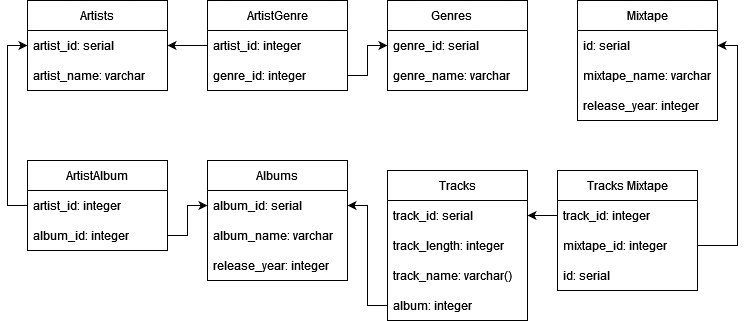

The diagram above was exported from draw.io. Its source (the exported page's mxGraphModel, read from the mxfile embedded in the PNG):
<mxGraphModel dx="782" dy="412" grid="1" gridSize="10" guides="1" tooltips="1" connect="1" arrows="1" fold="1" page="1" pageScale="1" pageWidth="827" pageHeight="1169" math="0" shadow="0">
  <root>
    <mxCell id="0" />
    <mxCell id="1" parent="0" />
    <mxCell id="aHcXHzqXKCzbB0hrFMdI-1" value="Artists" style="swimlane;fontStyle=0;childLayout=stackLayout;horizontal=1;startSize=30;horizontalStack=0;resizeParent=1;resizeParentMax=0;resizeLast=0;collapsible=1;marginBottom=0;" vertex="1" parent="1">
      <mxGeometry x="40" y="40" width="140" height="90" as="geometry" />
    </mxCell>
    <mxCell id="aHcXHzqXKCzbB0hrFMdI-2" value="artist_id: serial" style="text;strokeColor=none;fillColor=none;align=left;verticalAlign=middle;spacingLeft=4;spacingRight=4;overflow=hidden;points=[[0,0.5],[1,0.5]];portConstraint=eastwest;rotatable=0;" vertex="1" parent="aHcXHzqXKCzbB0hrFMdI-1">
      <mxGeometry y="30" width="140" height="30" as="geometry" />
    </mxCell>
    <mxCell id="aHcXHzqXKCzbB0hrFMdI-3" value="artist_name: varchar" style="text;strokeColor=none;fillColor=none;align=left;verticalAlign=middle;spacingLeft=4;spacingRight=4;overflow=hidden;points=[[0,0.5],[1,0.5]];portConstraint=eastwest;rotatable=0;" vertex="1" parent="aHcXHzqXKCzbB0hrFMdI-1">
      <mxGeometry y="60" width="140" height="30" as="geometry" />
    </mxCell>
    <mxCell id="aHcXHzqXKCzbB0hrFMdI-5" value="Genres    " style="swimlane;fontStyle=0;childLayout=stackLayout;horizontal=1;startSize=30;horizontalStack=0;resizeParent=1;resizeParentMax=0;resizeLast=0;collapsible=1;marginBottom=0;" vertex="1" parent="1">
      <mxGeometry x="400" y="40" width="140" height="90" as="geometry" />
    </mxCell>
    <mxCell id="aHcXHzqXKCzbB0hrFMdI-6" value="genre_id: serial" style="text;strokeColor=none;fillColor=none;align=left;verticalAlign=middle;spacingLeft=4;spacingRight=4;overflow=hidden;points=[[0,0.5],[1,0.5]];portConstraint=eastwest;rotatable=0;" vertex="1" parent="aHcXHzqXKCzbB0hrFMdI-5">
      <mxGeometry y="30" width="140" height="30" as="geometry" />
    </mxCell>
    <mxCell id="aHcXHzqXKCzbB0hrFMdI-8" value="genre_name: varchar" style="text;strokeColor=none;fillColor=none;align=left;verticalAlign=middle;spacingLeft=4;spacingRight=4;overflow=hidden;points=[[0,0.5],[1,0.5]];portConstraint=eastwest;rotatable=0;" vertex="1" parent="aHcXHzqXKCzbB0hrFMdI-5">
      <mxGeometry y="60" width="140" height="30" as="geometry" />
    </mxCell>
    <mxCell id="aHcXHzqXKCzbB0hrFMdI-9" value="ArtistGenre" style="swimlane;fontStyle=0;childLayout=stackLayout;horizontal=1;startSize=30;horizontalStack=0;resizeParent=1;resizeParentMax=0;resizeLast=0;collapsible=1;marginBottom=0;" vertex="1" parent="1">
      <mxGeometry x="220" y="40" width="140" height="90" as="geometry" />
    </mxCell>
    <mxCell id="aHcXHzqXKCzbB0hrFMdI-10" value="artist_id: integer" style="text;strokeColor=none;fillColor=none;align=left;verticalAlign=middle;spacingLeft=4;spacingRight=4;overflow=hidden;points=[[0,0.5],[1,0.5]];portConstraint=eastwest;rotatable=0;" vertex="1" parent="aHcXHzqXKCzbB0hrFMdI-9">
      <mxGeometry y="30" width="140" height="30" as="geometry" />
    </mxCell>
    <mxCell id="aHcXHzqXKCzbB0hrFMdI-11" value="genre_id: integer" style="text;strokeColor=none;fillColor=none;align=left;verticalAlign=middle;spacingLeft=4;spacingRight=4;overflow=hidden;points=[[0,0.5],[1,0.5]];portConstraint=eastwest;rotatable=0;" vertex="1" parent="aHcXHzqXKCzbB0hrFMdI-9">
      <mxGeometry y="60" width="140" height="30" as="geometry" />
    </mxCell>
    <mxCell id="aHcXHzqXKCzbB0hrFMdI-13" value="Albums" style="swimlane;fontStyle=0;childLayout=stackLayout;horizontal=1;startSize=30;horizontalStack=0;resizeParent=1;resizeParentMax=0;resizeLast=0;collapsible=1;marginBottom=0;" vertex="1" parent="1">
      <mxGeometry x="220" y="200" width="140" height="120" as="geometry" />
    </mxCell>
    <mxCell id="aHcXHzqXKCzbB0hrFMdI-14" value="album_id: serial" style="text;strokeColor=none;fillColor=none;align=left;verticalAlign=middle;spacingLeft=4;spacingRight=4;overflow=hidden;points=[[0,0.5],[1,0.5]];portConstraint=eastwest;rotatable=0;" vertex="1" parent="aHcXHzqXKCzbB0hrFMdI-13">
      <mxGeometry y="30" width="140" height="30" as="geometry" />
    </mxCell>
    <mxCell id="aHcXHzqXKCzbB0hrFMdI-15" value="album_name: varchar" style="text;strokeColor=none;fillColor=none;align=left;verticalAlign=middle;spacingLeft=4;spacingRight=4;overflow=hidden;points=[[0,0.5],[1,0.5]];portConstraint=eastwest;rotatable=0;" vertex="1" parent="aHcXHzqXKCzbB0hrFMdI-13">
      <mxGeometry y="60" width="140" height="30" as="geometry" />
    </mxCell>
    <mxCell id="aHcXHzqXKCzbB0hrFMdI-16" value="release_year: integer" style="text;strokeColor=none;fillColor=none;align=left;verticalAlign=middle;spacingLeft=4;spacingRight=4;overflow=hidden;points=[[0,0.5],[1,0.5]];portConstraint=eastwest;rotatable=0;" vertex="1" parent="aHcXHzqXKCzbB0hrFMdI-13">
      <mxGeometry y="90" width="140" height="30" as="geometry" />
    </mxCell>
    <mxCell id="aHcXHzqXKCzbB0hrFMdI-18" value="Tracks" style="swimlane;fontStyle=0;childLayout=stackLayout;horizontal=1;startSize=30;horizontalStack=0;resizeParent=1;resizeParentMax=0;resizeLast=0;collapsible=1;marginBottom=0;" vertex="1" parent="1">
      <mxGeometry x="400" y="210" width="140" height="150" as="geometry" />
    </mxCell>
    <mxCell id="aHcXHzqXKCzbB0hrFMdI-19" value="track_id: serial" style="text;strokeColor=none;fillColor=none;align=left;verticalAlign=middle;spacingLeft=4;spacingRight=4;overflow=hidden;points=[[0,0.5],[1,0.5]];portConstraint=eastwest;rotatable=0;" vertex="1" parent="aHcXHzqXKCzbB0hrFMdI-18">
      <mxGeometry y="30" width="140" height="30" as="geometry" />
    </mxCell>
    <mxCell id="aHcXHzqXKCzbB0hrFMdI-20" value="track_length: integer" style="text;strokeColor=none;fillColor=none;align=left;verticalAlign=middle;spacingLeft=4;spacingRight=4;overflow=hidden;points=[[0,0.5],[1,0.5]];portConstraint=eastwest;rotatable=0;" vertex="1" parent="aHcXHzqXKCzbB0hrFMdI-18">
      <mxGeometry y="60" width="140" height="30" as="geometry" />
    </mxCell>
    <mxCell id="aHcXHzqXKCzbB0hrFMdI-21" value="track_name: varchar()" style="text;strokeColor=none;fillColor=none;align=left;verticalAlign=middle;spacingLeft=4;spacingRight=4;overflow=hidden;points=[[0,0.5],[1,0.5]];portConstraint=eastwest;rotatable=0;" vertex="1" parent="aHcXHzqXKCzbB0hrFMdI-18">
      <mxGeometry y="90" width="140" height="30" as="geometry" />
    </mxCell>
    <mxCell id="aHcXHzqXKCzbB0hrFMdI-34" value="album: integer" style="text;strokeColor=none;fillColor=none;align=left;verticalAlign=middle;spacingLeft=4;spacingRight=4;overflow=hidden;points=[[0,0.5],[1,0.5]];portConstraint=eastwest;rotatable=0;" vertex="1" parent="aHcXHzqXKCzbB0hrFMdI-18">
      <mxGeometry y="120" width="140" height="30" as="geometry" />
    </mxCell>
    <mxCell id="aHcXHzqXKCzbB0hrFMdI-22" value="ArtistAlbum" style="swimlane;fontStyle=0;childLayout=stackLayout;horizontal=1;startSize=30;horizontalStack=0;resizeParent=1;resizeParentMax=0;resizeLast=0;collapsible=1;marginBottom=0;" vertex="1" parent="1">
      <mxGeometry x="40" y="200" width="140" height="90" as="geometry" />
    </mxCell>
    <mxCell id="aHcXHzqXKCzbB0hrFMdI-23" value="artist_id: integer" style="text;strokeColor=none;fillColor=none;align=left;verticalAlign=middle;spacingLeft=4;spacingRight=4;overflow=hidden;points=[[0,0.5],[1,0.5]];portConstraint=eastwest;rotatable=0;" vertex="1" parent="aHcXHzqXKCzbB0hrFMdI-22">
      <mxGeometry y="30" width="140" height="30" as="geometry" />
    </mxCell>
    <mxCell id="aHcXHzqXKCzbB0hrFMdI-24" value="album_id: integer" style="text;strokeColor=none;fillColor=none;align=left;verticalAlign=middle;spacingLeft=4;spacingRight=4;overflow=hidden;points=[[0,0.5],[1,0.5]];portConstraint=eastwest;rotatable=0;" vertex="1" parent="aHcXHzqXKCzbB0hrFMdI-22">
      <mxGeometry y="60" width="140" height="30" as="geometry" />
    </mxCell>
    <mxCell id="aHcXHzqXKCzbB0hrFMdI-26" value="Mixtape" style="swimlane;fontStyle=0;childLayout=stackLayout;horizontal=1;startSize=30;horizontalStack=0;resizeParent=1;resizeParentMax=0;resizeLast=0;collapsible=1;marginBottom=0;" vertex="1" parent="1">
      <mxGeometry x="590" y="40" width="140" height="120" as="geometry" />
    </mxCell>
    <mxCell id="aHcXHzqXKCzbB0hrFMdI-27" value="id: serial" style="text;strokeColor=none;fillColor=none;align=left;verticalAlign=middle;spacingLeft=4;spacingRight=4;overflow=hidden;points=[[0,0.5],[1,0.5]];portConstraint=eastwest;rotatable=0;" vertex="1" parent="aHcXHzqXKCzbB0hrFMdI-26">
      <mxGeometry y="30" width="140" height="30" as="geometry" />
    </mxCell>
    <mxCell id="aHcXHzqXKCzbB0hrFMdI-28" value="mixtape_name: varchar" style="text;strokeColor=none;fillColor=none;align=left;verticalAlign=middle;spacingLeft=4;spacingRight=4;overflow=hidden;points=[[0,0.5],[1,0.5]];portConstraint=eastwest;rotatable=0;" vertex="1" parent="aHcXHzqXKCzbB0hrFMdI-26">
      <mxGeometry y="60" width="140" height="30" as="geometry" />
    </mxCell>
    <mxCell id="aHcXHzqXKCzbB0hrFMdI-29" value="release_year: integer" style="text;strokeColor=none;fillColor=none;align=left;verticalAlign=middle;spacingLeft=4;spacingRight=4;overflow=hidden;points=[[0,0.5],[1,0.5]];portConstraint=eastwest;rotatable=0;" vertex="1" parent="aHcXHzqXKCzbB0hrFMdI-26">
      <mxGeometry y="90" width="140" height="30" as="geometry" />
    </mxCell>
    <mxCell id="aHcXHzqXKCzbB0hrFMdI-30" value="Tracks Mixtape" style="swimlane;fontStyle=0;childLayout=stackLayout;horizontal=1;startSize=30;horizontalStack=0;resizeParent=1;resizeParentMax=0;resizeLast=0;collapsible=1;marginBottom=0;" vertex="1" parent="1">
      <mxGeometry x="570" y="210" width="140" height="120" as="geometry" />
    </mxCell>
    <mxCell id="aHcXHzqXKCzbB0hrFMdI-31" value="track_id: integer" style="text;strokeColor=none;fillColor=none;align=left;verticalAlign=middle;spacingLeft=4;spacingRight=4;overflow=hidden;points=[[0,0.5],[1,0.5]];portConstraint=eastwest;rotatable=0;" vertex="1" parent="aHcXHzqXKCzbB0hrFMdI-30">
      <mxGeometry y="30" width="140" height="30" as="geometry" />
    </mxCell>
    <mxCell id="aHcXHzqXKCzbB0hrFMdI-32" value="mixtape_id: integer" style="text;strokeColor=none;fillColor=none;align=left;verticalAlign=middle;spacingLeft=4;spacingRight=4;overflow=hidden;points=[[0,0.5],[1,0.5]];portConstraint=eastwest;rotatable=0;" vertex="1" parent="aHcXHzqXKCzbB0hrFMdI-30">
      <mxGeometry y="60" width="140" height="30" as="geometry" />
    </mxCell>
    <mxCell id="aHcXHzqXKCzbB0hrFMdI-33" value="id: serial" style="text;strokeColor=none;fillColor=none;align=left;verticalAlign=middle;spacingLeft=4;spacingRight=4;overflow=hidden;points=[[0,0.5],[1,0.5]];portConstraint=eastwest;rotatable=0;" vertex="1" parent="aHcXHzqXKCzbB0hrFMdI-30">
      <mxGeometry y="90" width="140" height="30" as="geometry" />
    </mxCell>
    <mxCell id="aHcXHzqXKCzbB0hrFMdI-43" style="edgeStyle=orthogonalEdgeStyle;rounded=0;orthogonalLoop=1;jettySize=auto;html=1;entryX=0;entryY=0.5;entryDx=0;entryDy=0;" edge="1" parent="1" source="aHcXHzqXKCzbB0hrFMdI-23" target="aHcXHzqXKCzbB0hrFMdI-2">
      <mxGeometry relative="1" as="geometry" />
    </mxCell>
    <mxCell id="aHcXHzqXKCzbB0hrFMdI-44" style="edgeStyle=orthogonalEdgeStyle;rounded=0;orthogonalLoop=1;jettySize=auto;html=1;entryX=0;entryY=0.5;entryDx=0;entryDy=0;" edge="1" parent="1" source="aHcXHzqXKCzbB0hrFMdI-24" target="aHcXHzqXKCzbB0hrFMdI-14">
      <mxGeometry relative="1" as="geometry" />
    </mxCell>
    <mxCell id="aHcXHzqXKCzbB0hrFMdI-46" style="edgeStyle=orthogonalEdgeStyle;rounded=0;orthogonalLoop=1;jettySize=auto;html=1;entryX=1;entryY=0.5;entryDx=0;entryDy=0;" edge="1" parent="1" source="aHcXHzqXKCzbB0hrFMdI-10" target="aHcXHzqXKCzbB0hrFMdI-2">
      <mxGeometry relative="1" as="geometry" />
    </mxCell>
    <mxCell id="aHcXHzqXKCzbB0hrFMdI-47" style="edgeStyle=orthogonalEdgeStyle;rounded=0;orthogonalLoop=1;jettySize=auto;html=1;entryX=0;entryY=0.5;entryDx=0;entryDy=0;" edge="1" parent="1" source="aHcXHzqXKCzbB0hrFMdI-11" target="aHcXHzqXKCzbB0hrFMdI-6">
      <mxGeometry relative="1" as="geometry" />
    </mxCell>
    <mxCell id="aHcXHzqXKCzbB0hrFMdI-48" style="edgeStyle=orthogonalEdgeStyle;rounded=0;orthogonalLoop=1;jettySize=auto;html=1;entryX=1;entryY=0.5;entryDx=0;entryDy=0;" edge="1" parent="1" source="aHcXHzqXKCzbB0hrFMdI-31" target="aHcXHzqXKCzbB0hrFMdI-19">
      <mxGeometry relative="1" as="geometry" />
    </mxCell>
    <mxCell id="aHcXHzqXKCzbB0hrFMdI-49" style="edgeStyle=orthogonalEdgeStyle;rounded=0;orthogonalLoop=1;jettySize=auto;html=1;entryX=1;entryY=0.5;entryDx=0;entryDy=0;" edge="1" parent="1" source="aHcXHzqXKCzbB0hrFMdI-34" target="aHcXHzqXKCzbB0hrFMdI-14">
      <mxGeometry relative="1" as="geometry" />
    </mxCell>
    <mxCell id="aHcXHzqXKCzbB0hrFMdI-50" style="edgeStyle=orthogonalEdgeStyle;rounded=0;orthogonalLoop=1;jettySize=auto;html=1;entryX=1;entryY=0.5;entryDx=0;entryDy=0;" edge="1" parent="1" source="aHcXHzqXKCzbB0hrFMdI-32" target="aHcXHzqXKCzbB0hrFMdI-27">
      <mxGeometry relative="1" as="geometry" />
    </mxCell>
  </root>
</mxGraphModel>